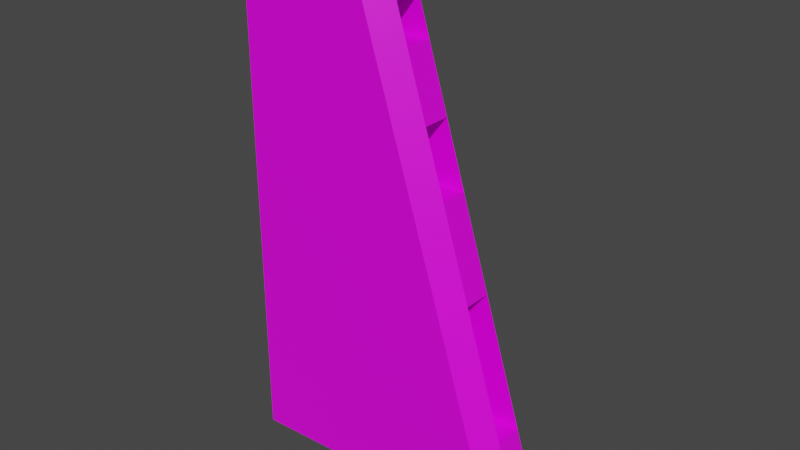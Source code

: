 # Source: accent.blend  (saved by Blender 4.4.30; exported with 4.5.12 LTS)
import bpy
from mathutils import Matrix  # noqa: F401  (used for matrix-valued properties, if any)

bpy.ops.wm.read_factory_settings(use_empty=True)
scene = bpy.context.scene
scene.name = 'Scene'

# ---- collections
col_collection = bpy.data.collections.new('Collection'); scene.collection.children.link(col_collection)

# ---- images (referenced by path relative to the original .blend; pixels are not part of the script)
import os
ASSET_DIR = os.environ.get("B2B_ASSET_DIR", "")  # directory of the original .blend (textures are referenced by path, not embedded)
HERE = os.path.dirname(os.path.abspath(__file__))  # packed textures are extracted next to this script under _unpacked/

def load_image(name, relpath, width, height, colorspace="sRGB"):
    """Load a texture the original file referenced (path relative to the .blend, or extracted next to this script)."""
    p = next((c for c in (os.path.join(HERE, relpath), os.path.join(ASSET_DIR, relpath)) if relpath and os.path.exists(c)), "")
    if p:
        img = bpy.data.images.load(p, check_existing=True)
        img.name = name
    else:  # same state as the original file: an image datablock whose file is absent (Cycles renders it pink)
        img = bpy.data.images.new(name, width, height)
        img.source = "FILE"
        img.filepath = "//" + (relpath or name)
    img.colorspace_settings.name = colorspace
    return img
img_metal_vent_worn_jpg = load_image('metal_vent_worn.jpg', 'metal_vent_worn.jpg', 1024, 1024, 'sRGB')

# ---- materials (node trees are filled in below, after node groups)
mat_material = bpy.data.materials.new('Material')
mat_material.alpha_threshold = 0.0
mat_material.use_transparent_shadow = False
mat_material.line_color = (0.0, 0.0, 0.0, 1.0)

# ---- material node trees
mat_material.use_nodes = True; mat_material.node_tree.nodes.clear()
_N = mat_material.node_tree.nodes; _L = mat_material.node_tree.links
n0 = _N.new('ShaderNodeOutputMaterial'); n0.name = 'Material Output'; n0.location = (300, 300)
n1 = _N.new('ShaderNodeBsdfPrincipled'); n1.name = 'Principled BSDF'; n1.location = (10, 300)
n1.distribution = 'GGX'
n1.subsurface_method = 'BURLEY'
n1.inputs[2].default_value = 0.4
n1.inputs[3].default_value = 1.45
n1.inputs[27].default_value = (0.0, 0.0, 0.0, 1.0)
n1.inputs[28].default_value = 1.0
n2 = _N.new('ShaderNodeTexImage'); n2.name = 'Image Texture'; n2.location = (-542, 215)
n2.image = img_metal_vent_worn_jpg
_L.new(n1.outputs[0], n0.inputs[0])
_L.new(n2.outputs[0], n1.inputs[0])
n0.is_active_output = True

# ---- world
world_world = bpy.data.worlds.new('World'); scene.world = world_world
world_world.use_nodes = True; world_world.node_tree.nodes.clear()
_N = world_world.node_tree.nodes; _L = world_world.node_tree.links
n0 = _N.new('ShaderNodeOutputWorld'); n0.name = 'World Output'; n0.location = (300, 300)
n1 = _N.new('ShaderNodeBackground'); n1.name = 'Background'; n1.location = (10, 300)
n1.inputs[0].default_value = (0.05088, 0.05088, 0.05088, 1.0)
_L.new(n1.outputs[0], n0.inputs[0])
n0.is_active_output = True
world_world.color = (0.05088, 0.05088, 0.05088)
world_world.use_sun_shadow = False
world_world.sun_shadow_jitter_overblur = 0.0

# ---- meshes
me_cube = bpy.data.meshes.new('Cube')
me_cube.from_pydata([(-0.5519, 0.125, -1.0), (-0.5519, 0.125, 1.0), (-0.5519, -0.125, 1.0), (-0.5519, -0.125, -1.0), (0.4996, 0.125, -0.9577), (0.5519, 0.05341, -0.8864), (-0.0004493, 0.05341, 0.8864), (-0.0979, 0.125, 0.9612), (0.1483, 0.05341, 0.409), (-0.0004493, -0.05341, 0.8864), (-0.0979, -0.125, 0.9612), (0.5519, -0.05341, -0.8864), (0.4996, -0.125, -0.9577), (0.1483, -0.05341, 0.409), (0.2226, 0.05341, 0.1703), (0.07392, 0.05341, 0.6477), (0.03133, 0.05341, 0.7844), (0.4775, 0.05341, -0.6477), (0.3288, 0.05341, -0.1703), (0.4775, -0.05341, -0.6477), (0.2226, -0.05341, 0.1703), (0.03133, -0.05341, 0.7844), (0.07392, -0.05341, 0.6477), (0.3288, -0.05341, -0.1703), (-0.1453, 0.05341, 0.409), (-0.1453, -0.05341, 0.409), (-0.07094, 0.05341, 0.1703), (-0.2197, 0.05341, 0.6477), (-0.2623, 0.05341, 0.7844), (0.1839, 0.05341, -0.6477), (0.0352, 0.05341, -0.1703), (0.1839, -0.05341, -0.6477), (-0.07094, -0.05341, 0.1703), (-0.2623, -0.05341, 0.7844), (-0.2197, -0.05341, 0.6477), (0.0352, -0.05341, -0.1703)], [], [(10, 12, 11, 19, 23, 20, 13, 22, 21, 9), (3, 12, 10, 2), (16, 6, 9, 21), (18, 23, 35, 30), (0, 1, 7, 4), (32, 26, 24, 25), (20, 32, 25, 13), (1, 2, 10, 7), (17, 18, 30, 29), (23, 19, 31, 35), (12, 4, 5, 11), (7, 10, 9, 6), (15, 8, 14, 18, 17, 5, 4, 7, 6, 16), (21, 22, 34, 33), (14, 8, 24, 26), (19, 17, 29, 31), (3, 0, 4, 12), (23, 18, 14, 20), (28, 33, 34, 27), (31, 29, 30, 35), (17, 19, 11, 5), (8, 13, 25, 24), (16, 21, 33, 28), (15, 16, 28, 27), (22, 15, 27, 34), (20, 14, 26, 32), (3, 2, 1, 0), (13, 8, 15, 22)])
_uv = me_cube.uv_layers.new(name='UVMap')
_uv.uv.foreach_set('vector', [0.625, 0.5938, 0.375, 0.5938, 0.3839, 0.5848, 0.4152, 0.5848, 0.4777, 0.5848, 0.5223, 0.5848, 0.5536, 0.5848, 0.5848, 0.5848, 0.6027, 0.5848, 0.6161, 0.5848, 0.375, 0.5938, 0.375, 0.5938, 0.625, 0.5938, 0.625, 0.5938, 0.6027, 0.5714, 0.6161, 0.5714, 0.6161, 0.5848, 0.6027, 0.5848, 0.4777, 0.5714, 0.4777, 0.5848, 0.4777, 0.5848, 0.4777, 0.5714, 0.375, 0.5625, 0.625, 0.5625, 0.625, 0.5625, 0.375, 0.5625, 0.5223, 0.5848, 0.5223, 0.5714, 0.5536, 0.5714, 0.5536, 0.5848, 0.5223, 0.5848, 0.5223, 0.5848, 0.5536, 0.5848, 0.5536, 0.5848, 0.625, 0.5625, 0.625, 0.5938, 0.625, 0.5938, 0.625, 0.5625, 0.4152, 0.5714, 0.4777, 0.5714, 0.4777, 0.5714, 0.4152, 0.5714, 0.4777, 0.5848, 0.4152, 0.5848, 0.4152, 0.5848, 0.4777, 0.5848, 0.375, 0.5938, 0.375, 0.5625, 0.3839, 0.5714, 0.3839, 0.5848, 0.625, 0.5625, 0.625, 0.5938, 0.6161, 0.5848, 0.6161, 0.5714, 0.5848, 0.5714, 0.5536, 0.5714, 0.5223, 0.5714, 0.4777, 0.5714, 0.4152, 0.5714, 0.3839, 0.5714, 0.375, 0.5625, 0.625, 0.5625, 0.6161, 0.5714, 0.6027, 0.5714, 0.6027, 0.5848, 0.5848, 0.5848, 0.5848, 0.5848, 0.6027, 0.5848, 0.5223, 0.5714, 0.5536, 0.5714, 0.5536, 0.5714, 0.5223, 0.5714, 0.4152, 0.5848, 0.4152, 0.5714, 0.4152, 0.5714, 0.4152, 0.5848, 0.375, 0.5938, 0.375, 0.5625, 0.375, 0.5625, 0.375, 0.5938, 0.4777, 0.5848, 0.4777, 0.5714, 0.5223, 0.5714, 0.5223, 0.5848, 0.6027, 0.5714, 0.6027, 0.5848, 0.5848, 0.5848, 0.5848, 0.5714, 0.4152, 0.5848, 0.4152, 0.5714, 0.4777, 0.5714, 0.4777, 0.5848, 0.4152, 0.5714, 0.4152, 0.5848, 0.3839, 0.5848, 0.3839, 0.5714, 0.5536, 0.5714, 0.5536, 0.5848, 0.5536, 0.5848, 0.5536, 0.5714, 0.6027, 0.5714, 0.6027, 0.5848, 0.6027, 0.5848, 0.6027, 0.5714, 0.5848, 0.5714, 0.6027, 0.5714, 0.6027, 0.5714, 0.5848, 0.5714, 0.5848, 0.5848, 0.5848, 0.5714, 0.5848, 0.5714, 0.5848, 0.5848, 0.5223, 0.5848, 0.5223, 0.5714, 0.5223, 0.5714, 0.5223, 0.5848, 0.375, 0.5938, 0.625, 0.5938, 0.625, 0.5625, 0.375, 0.5625, 0.5536, 0.5848, 0.5536, 0.5714, 0.5848, 0.5714, 0.5848, 0.5848])
me_cube.materials.append(mat_material)
me_cube.use_remesh_preserve_volume = False
me_cube.use_remesh_preserve_attributes = False
me_cube.use_mirror_vertex_groups = False
me_cube.update()

# ---- objects
ob_model = bpy.data.objects.new('model', me_cube)

# ---- transforms, parenting, visibility, modifiers, constraints
ob_model.location = (0.0, 0.0, 0.0)
ob_model.lock_rotations_4d = False
ob_model.empty_display_type = 'ARROWS'
ob_model.lineart.crease_threshold = 0.0

# ---- collection membership
col_collection.objects.link(ob_model)

# ---- scene / render settings (as saved in the file)
scene.frame_start = 1; scene.frame_end = 250; scene.frame_set(1)
scene.render.engine = 'BLENDER_EEVEE_NEXT'
scene.cycles.use_denoising = False
scene.cycles.samples = 128
scene.cycles.sampling_pattern = 'TABULATED_SOBOL'
scene.cycles.use_adaptive_sampling = False
scene.cycles.use_light_tree = False
scene.view_settings.view_transform = 'Filmic'
bpy.context.view_layer.update()

# ---- added for rendering (the .blend has no active camera and no usable light): camera, sun
cam_auto = bpy.data.cameras.new('AutoCamera')
cam_auto.lens = 50.0
cam_auto.sensor_width = 36.0
cam_auto.clip_end = 1000.0
ob_auto_camera = bpy.data.objects.new('AutoCamera', cam_auto)
scene.collection.objects.link(ob_auto_camera)
ob_auto_camera.location = (2.12617, -2.55141, 1.70094)
ob_auto_camera.rotation_euler = (1.09748, -7.21219e-08, 0.694738)
scene.camera = ob_auto_camera
light_auto_sun = bpy.data.lights.new('AutoSun', 'SUN')
light_auto_sun.energy = 3.0
light_auto_sun.angle = 0.0523599
ob_auto_sun = bpy.data.objects.new('AutoSun', light_auto_sun)
scene.collection.objects.link(ob_auto_sun)
ob_auto_sun.rotation_euler = (0.872665, 0.174533, 0.523599)
bpy.context.view_layer.update()
